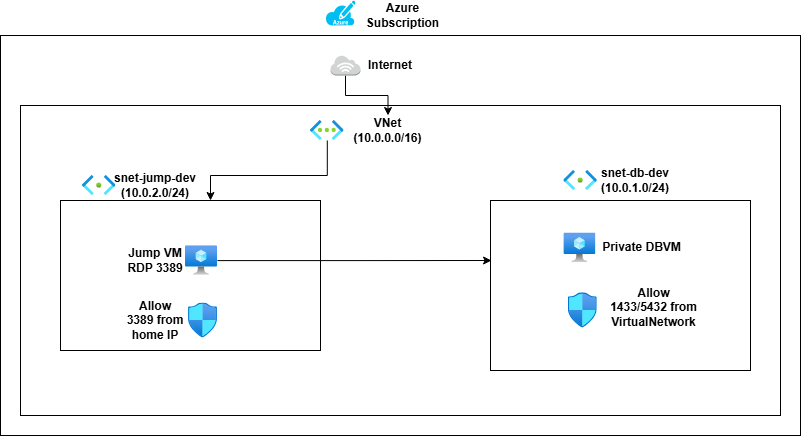

The diagram above was exported from draw.io. Its source (the exported page's mxGraphModel, read from the mxfile embedded in the PNG):
<mxGraphModel dx="1418" dy="746" grid="1" gridSize="10" guides="1" tooltips="1" connect="1" arrows="1" fold="1" page="1" pageScale="1" pageWidth="850" pageHeight="1100" math="0" shadow="0">
  <root>
    <mxCell id="0" />
    <mxCell id="1" parent="0" />
    <mxCell id="zwoyzNS8C4itt8vCIKTh-5" parent="1" style="rounded=0;whiteSpace=wrap;html=1;" value="" vertex="1">
      <mxGeometry height="400" width="800" x="40" y="80" as="geometry" />
    </mxCell>
    <mxCell id="zwoyzNS8C4itt8vCIKTh-6" parent="1" style="verticalLabelPosition=bottom;html=1;verticalAlign=top;align=center;strokeColor=none;fillColor=#00BEF2;shape=mxgraph.azure.azure_subscription;" value="" vertex="1">
      <mxGeometry height="25" width="30" x="365" y="45" as="geometry" />
    </mxCell>
    <mxCell id="zwoyzNS8C4itt8vCIKTh-7" parent="1" style="text;html=1;whiteSpace=wrap;strokeColor=none;fillColor=none;align=center;verticalAlign=middle;rounded=0;" value="&lt;b&gt;Azure Subscription&lt;/b&gt;" vertex="1">
      <mxGeometry height="30" width="85" x="400" y="45" as="geometry" />
    </mxCell>
    <mxCell id="zwoyzNS8C4itt8vCIKTh-8" parent="1" style="rounded=0;whiteSpace=wrap;html=1;" value="" vertex="1">
      <mxGeometry height="310" width="760" x="60" y="150" as="geometry" />
    </mxCell>
    <mxCell id="zwoyzNS8C4itt8vCIKTh-9" parent="1" style="text;html=1;whiteSpace=wrap;strokeColor=none;fillColor=none;align=center;verticalAlign=middle;rounded=0;fontStyle=1" value="Internet" vertex="1">
      <mxGeometry height="30" width="60" x="400" y="95" as="geometry" />
    </mxCell>
    <mxCell id="zwoyzNS8C4itt8vCIKTh-44" edge="1" parent="1" source="zwoyzNS8C4itt8vCIKTh-10" style="edgeStyle=orthogonalEdgeStyle;rounded=0;orthogonalLoop=1;jettySize=auto;html=1;" target="zwoyzNS8C4itt8vCIKTh-13" value="">
      <mxGeometry relative="1" as="geometry" />
    </mxCell>
    <mxCell id="zwoyzNS8C4itt8vCIKTh-10" parent="1" style="outlineConnect=0;dashed=0;verticalLabelPosition=bottom;verticalAlign=top;align=center;html=1;shape=mxgraph.aws3.internet_3;fillColor=#D2D3D3;gradientColor=none;" value="" vertex="1">
      <mxGeometry height="20" width="30" x="370" y="100" as="geometry" />
    </mxCell>
    <mxCell id="zwoyzNS8C4itt8vCIKTh-45" edge="1" parent="1" source="zwoyzNS8C4itt8vCIKTh-11" style="edgeStyle=orthogonalEdgeStyle;rounded=0;orthogonalLoop=1;jettySize=auto;html=1;" target="zwoyzNS8C4itt8vCIKTh-15" value="">
      <mxGeometry relative="1" as="geometry">
        <Array as="points">
          <mxPoint x="367" y="220" />
          <mxPoint x="250" y="220" />
        </Array>
      </mxGeometry>
    </mxCell>
    <mxCell id="zwoyzNS8C4itt8vCIKTh-11" parent="1" style="image;aspect=fixed;html=1;points=[];align=center;fontSize=12;image=img/lib/azure2/networking/Virtual_Networks.svg;" value="" vertex="1">
      <mxGeometry height="20" width="33.5" x="350" y="165" as="geometry" />
    </mxCell>
    <mxCell id="zwoyzNS8C4itt8vCIKTh-13" parent="1" style="text;html=1;whiteSpace=wrap;strokeColor=none;fillColor=none;align=center;verticalAlign=middle;rounded=0;fontStyle=1" value="VNet (10.0.0.0/16)" vertex="1">
      <mxGeometry height="30" width="65" x="395" y="160" as="geometry" />
    </mxCell>
    <mxCell id="zwoyzNS8C4itt8vCIKTh-15" parent="1" style="rounded=0;whiteSpace=wrap;html=1;" value="" vertex="1">
      <mxGeometry height="150" width="260" x="100" y="245" as="geometry" />
    </mxCell>
    <mxCell id="zwoyzNS8C4itt8vCIKTh-16" parent="1" style="rounded=0;whiteSpace=wrap;html=1;" value="" vertex="1">
      <mxGeometry height="170" width="260" x="530" y="245" as="geometry" />
    </mxCell>
    <mxCell id="zwoyzNS8C4itt8vCIKTh-17" parent="1" style="image;aspect=fixed;html=1;points=[];align=center;fontSize=12;image=img/lib/azure2/networking/Subnet.svg;" value="" vertex="1">
      <mxGeometry height="20" width="33.4" x="122" y="220" as="geometry" />
    </mxCell>
    <mxCell id="zwoyzNS8C4itt8vCIKTh-19" parent="1" style="text;html=1;whiteSpace=wrap;strokeColor=none;fillColor=none;align=center;verticalAlign=middle;rounded=0;fontStyle=1" value="snet-jump-dev (10.0.2.0/24)" vertex="1">
      <mxGeometry height="30" width="110" x="140" y="215" as="geometry" />
    </mxCell>
    <mxCell id="zwoyzNS8C4itt8vCIKTh-20" parent="1" style="image;aspect=fixed;html=1;points=[];align=center;fontSize=12;image=img/lib/azure2/networking/Subnet.svg;" value="" vertex="1">
      <mxGeometry height="20" width="33.4" x="603.4" y="215" as="geometry" />
    </mxCell>
    <mxCell id="zwoyzNS8C4itt8vCIKTh-21" parent="1" style="text;html=1;whiteSpace=wrap;strokeColor=none;fillColor=none;align=center;verticalAlign=middle;rounded=0;fontStyle=1" value="snet-db-dev (10.0.1.0/24)" vertex="1">
      <mxGeometry height="30" width="110" x="620" y="210" as="geometry" />
    </mxCell>
    <mxCell id="zwoyzNS8C4itt8vCIKTh-22" parent="1" style="image;aspect=fixed;html=1;points=[];align=center;fontSize=12;image=img/lib/azure2/compute/Virtual_Machine.svg;" value="" vertex="1">
      <mxGeometry height="29.68" width="32" x="225" y="290.16" as="geometry" />
    </mxCell>
    <mxCell id="zwoyzNS8C4itt8vCIKTh-23" parent="1" style="text;html=1;whiteSpace=wrap;strokeColor=none;fillColor=none;align=center;verticalAlign=middle;rounded=0;fontStyle=1" value="Jump VM&lt;br&gt;RDP 3389" vertex="1">
      <mxGeometry height="30" width="60" x="165" y="289.68" as="geometry" />
    </mxCell>
    <mxCell id="zwoyzNS8C4itt8vCIKTh-24" parent="1" style="image;aspect=fixed;html=1;points=[];align=center;fontSize=12;image=img/lib/azure2/networking/Network_Security_Groups.svg;" value="" vertex="1">
      <mxGeometry height="35.21" width="29" x="228" y="347.39" as="geometry" />
    </mxCell>
    <mxCell id="zwoyzNS8C4itt8vCIKTh-25" parent="1" style="text;html=1;whiteSpace=wrap;strokeColor=none;fillColor=none;align=center;verticalAlign=middle;rounded=0;fontStyle=1" value="Allow 3389 from home IP" vertex="1">
      <mxGeometry height="30" width="60" x="165" y="350" as="geometry" />
    </mxCell>
    <mxCell id="zwoyzNS8C4itt8vCIKTh-28" parent="1" style="image;aspect=fixed;html=1;points=[];align=center;fontSize=12;image=img/lib/azure2/compute/Virtual_Machine.svg;" value="" vertex="1">
      <mxGeometry height="29.68" width="32" x="603.4" y="277.54999999999995" as="geometry" />
    </mxCell>
    <mxCell id="zwoyzNS8C4itt8vCIKTh-29" parent="1" style="text;html=1;whiteSpace=wrap;strokeColor=none;fillColor=none;align=center;verticalAlign=middle;rounded=0;fontStyle=1" value="Private DBVM" vertex="1">
      <mxGeometry height="30" width="93.4" x="635.4" y="277.23" as="geometry" />
    </mxCell>
    <mxCell id="zwoyzNS8C4itt8vCIKTh-30" parent="1" style="image;aspect=fixed;html=1;points=[];align=center;fontSize=12;image=img/lib/azure2/networking/Network_Security_Groups.svg;" value="" vertex="1">
      <mxGeometry height="35.21" width="29" x="607.8" y="337.34" as="geometry" />
    </mxCell>
    <mxCell id="zwoyzNS8C4itt8vCIKTh-31" parent="1" style="text;html=1;whiteSpace=wrap;strokeColor=none;fillColor=none;align=center;verticalAlign=middle;rounded=0;fontStyle=1" value="Allow 1433/5432 from VirtualNetwork" vertex="1">
      <mxGeometry height="30" width="93.4" x="646.6" y="337.34000000000003" as="geometry" />
    </mxCell>
    <mxCell id="zwoyzNS8C4itt8vCIKTh-46" edge="1" parent="1" source="zwoyzNS8C4itt8vCIKTh-22" style="edgeStyle=orthogonalEdgeStyle;rounded=0;orthogonalLoop=1;jettySize=auto;html=1;entryX=0.004;entryY=0.353;entryDx=0;entryDy=0;entryPerimeter=0;" target="zwoyzNS8C4itt8vCIKTh-16">
      <mxGeometry relative="1" as="geometry" />
    </mxCell>
  </root>
</mxGraphModel>